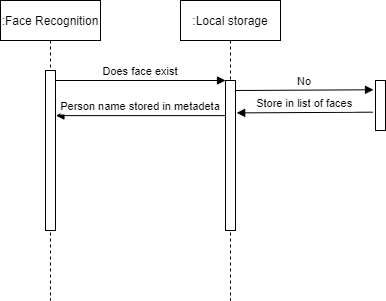

The diagram above was exported from draw.io. Its source (the exported page's mxGraphModel, read from the mxfile embedded in the PNG):
<mxGraphModel dx="1038" dy="649" grid="1" gridSize="10" guides="1" tooltips="1" connect="1" arrows="1" fold="1" page="1" pageScale="1" pageWidth="850" pageHeight="1100" math="0" shadow="0">
  <root>
    <mxCell id="0" />
    <mxCell id="1" parent="0" />
    <mxCell id="3nuBFxr9cyL0pnOWT2aG-1" value=":Face Recognition" style="shape=umlLifeline;perimeter=lifelinePerimeter;container=1;collapsible=0;recursiveResize=0;rounded=0;shadow=0;strokeWidth=1;" parent="1" vertex="1">
      <mxGeometry x="245" y="130" width="100" height="300" as="geometry" />
    </mxCell>
    <mxCell id="3nuBFxr9cyL0pnOWT2aG-2" value="" style="points=[];perimeter=orthogonalPerimeter;rounded=0;shadow=0;strokeWidth=1;" parent="3nuBFxr9cyL0pnOWT2aG-1" vertex="1">
      <mxGeometry x="45" y="70" width="10" height="160" as="geometry" />
    </mxCell>
    <mxCell id="3nuBFxr9cyL0pnOWT2aG-5" value=":Local storage" style="shape=umlLifeline;perimeter=lifelinePerimeter;container=1;collapsible=0;recursiveResize=0;rounded=0;shadow=0;strokeWidth=1;" parent="1" vertex="1">
      <mxGeometry x="425" y="130" width="100" height="300" as="geometry" />
    </mxCell>
    <mxCell id="3nuBFxr9cyL0pnOWT2aG-6" value="" style="points=[];perimeter=orthogonalPerimeter;rounded=0;shadow=0;strokeWidth=1;" parent="3nuBFxr9cyL0pnOWT2aG-5" vertex="1">
      <mxGeometry x="45" y="80" width="10" height="150" as="geometry" />
    </mxCell>
    <mxCell id="3nuBFxr9cyL0pnOWT2aG-8" value="Does face exist" style="verticalAlign=bottom;endArrow=block;entryX=0;entryY=0;shadow=0;strokeWidth=1;" parent="1" source="3nuBFxr9cyL0pnOWT2aG-2" target="3nuBFxr9cyL0pnOWT2aG-6" edge="1">
      <mxGeometry relative="1" as="geometry">
        <mxPoint x="400" y="210" as="sourcePoint" />
      </mxGeometry>
    </mxCell>
    <mxCell id="3nuBFxr9cyL0pnOWT2aG-9" value="Person name stored in metadeta" style="verticalAlign=bottom;endArrow=block;entryX=1.04;entryY=0.282;shadow=0;strokeWidth=1;entryDx=0;entryDy=0;entryPerimeter=0;" parent="1" source="3nuBFxr9cyL0pnOWT2aG-6" target="3nuBFxr9cyL0pnOWT2aG-2" edge="1">
      <mxGeometry relative="1" as="geometry">
        <mxPoint x="365" y="250" as="sourcePoint" />
        <mxPoint x="305" y="250" as="targetPoint" />
      </mxGeometry>
    </mxCell>
    <mxCell id="shRgjo6uyknF8Vhcg1Dc-2" value="No" style="verticalAlign=bottom;endArrow=block;entryX=-0.2;entryY=0.058;shadow=0;strokeWidth=1;entryDx=0;entryDy=0;entryPerimeter=0;" edge="1" parent="1">
      <mxGeometry relative="1" as="geometry">
        <mxPoint x="480" y="220" as="sourcePoint" />
        <mxPoint x="618" y="219.27999999999997" as="targetPoint" />
      </mxGeometry>
    </mxCell>
    <mxCell id="shRgjo6uyknF8Vhcg1Dc-3" value="Store in list of faces" style="verticalAlign=bottom;endArrow=block;entryX=1.12;entryY=0.216;shadow=0;strokeWidth=1;entryDx=0;entryDy=0;entryPerimeter=0;exitX=-0.28;exitY=0.198;exitDx=0;exitDy=0;exitPerimeter=0;" edge="1" parent="1" target="3nuBFxr9cyL0pnOWT2aG-6">
      <mxGeometry relative="1" as="geometry">
        <mxPoint x="617.2" y="241.67999999999995" as="sourcePoint" />
        <mxPoint x="630" y="270" as="targetPoint" />
      </mxGeometry>
    </mxCell>
    <mxCell id="shRgjo6uyknF8Vhcg1Dc-4" value="" style="points=[];perimeter=orthogonalPerimeter;rounded=0;shadow=0;strokeWidth=1;" vertex="1" parent="1">
      <mxGeometry x="620" y="210" width="10" height="50" as="geometry" />
    </mxCell>
  </root>
</mxGraphModel>